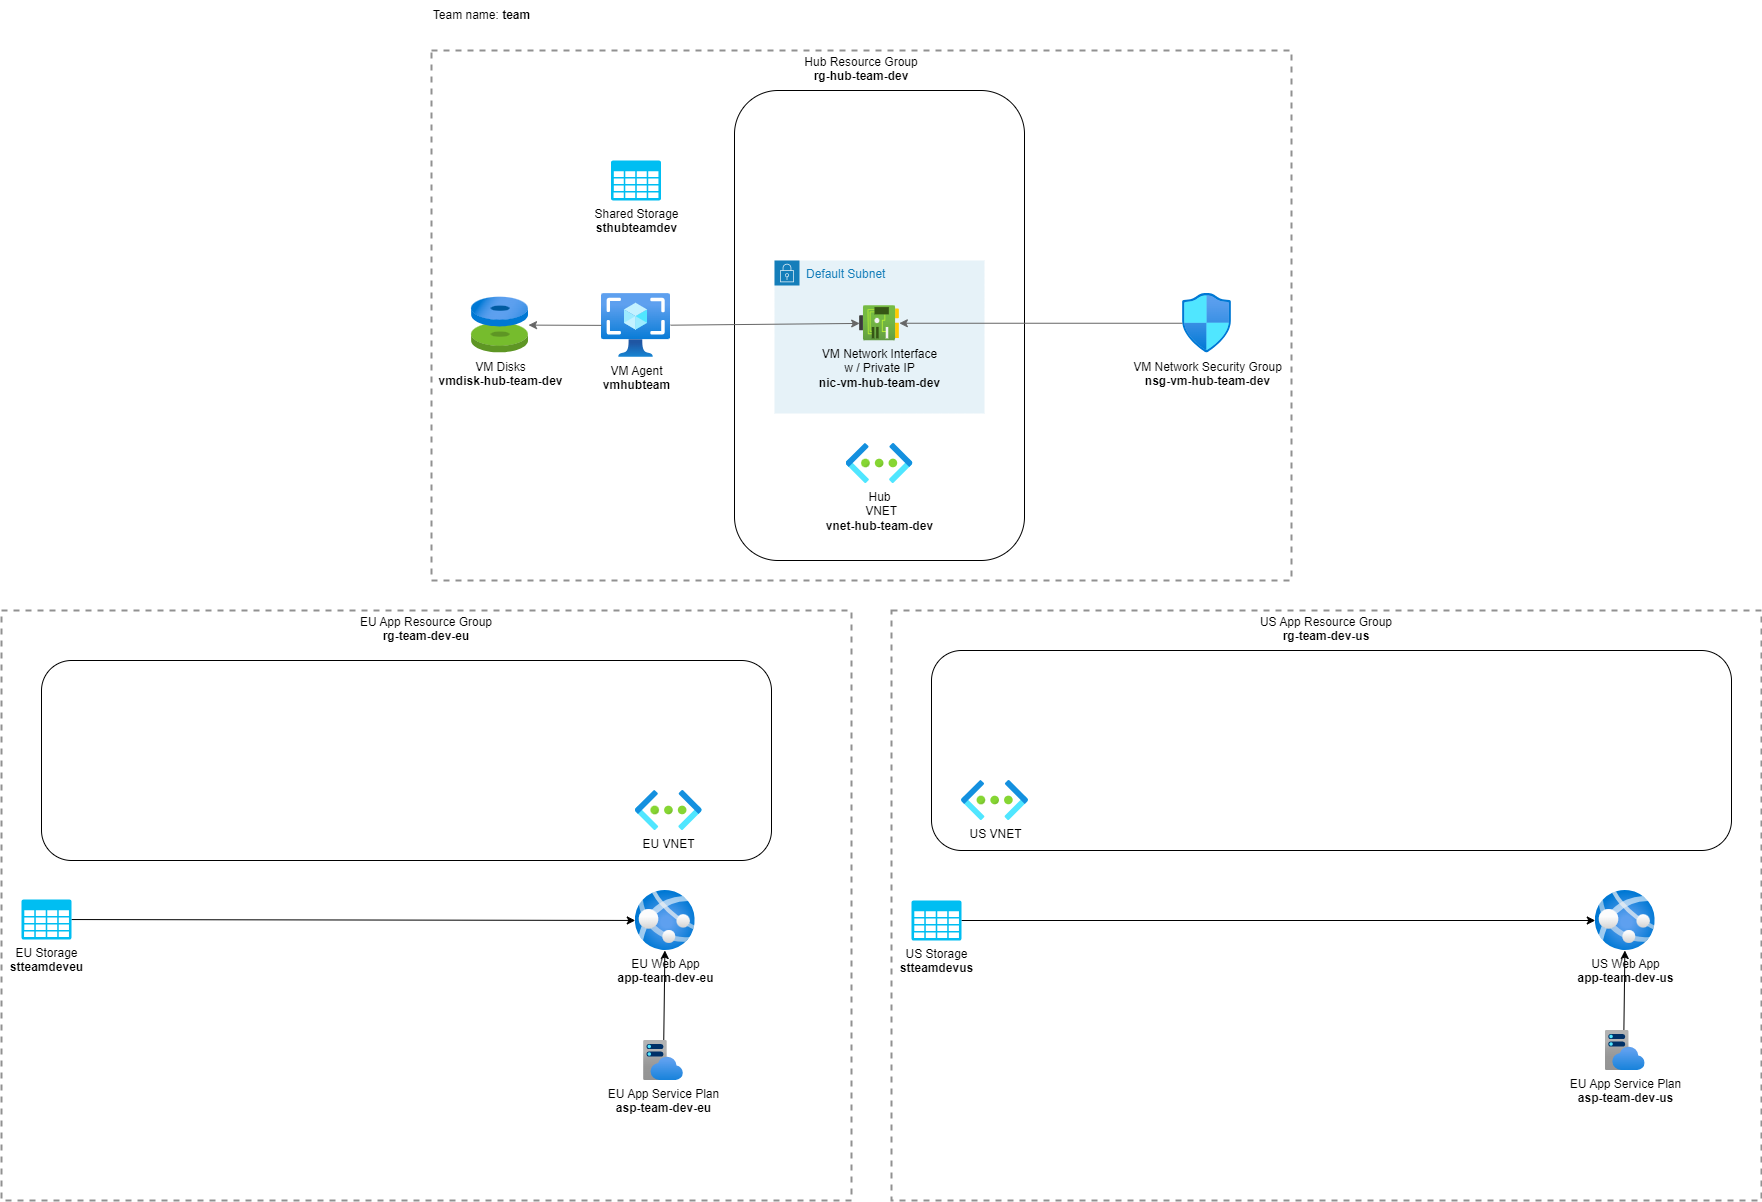

The diagram above was exported from draw.io. Its source (the exported page's mxGraphModel, read from the mxfile embedded in the PNG):
<mxGraphModel dx="560" dy="-244" grid="1" gridSize="10" guides="1" tooltips="1" connect="1" arrows="1" fold="1" page="1" pageScale="1" pageWidth="827" pageHeight="1169" background="#FFFFFF" math="0" shadow="0">
  <root>
    <mxCell id="0" />
    <mxCell id="1" parent="0" />
    <mxCell id="20" value="EU App Resource Group&lt;br style=&quot;border-color: var(--border-color);&quot;&gt;&lt;b style=&quot;border-color: var(--border-color);&quot;&gt;rg-team-dev-eu&lt;/b&gt;" style="fontStyle=0;verticalAlign=top;align=center;spacingTop=-2;fillColor=none;rounded=0;whiteSpace=wrap;html=1;strokeColor=#919191;strokeWidth=2;dashed=1;container=1;collapsible=0;expand=0;recursiveResize=0;" parent="1" vertex="1">
      <mxGeometry x="1310" y="2520" width="850" height="590" as="geometry" />
    </mxCell>
    <mxCell id="98" value="" style="rounded=1;whiteSpace=wrap;html=1;labelBackgroundColor=none;fillColor=none;" parent="20" vertex="1">
      <mxGeometry x="40" y="50" width="730" height="200" as="geometry" />
    </mxCell>
    <mxCell id="106" value="EU VNET" style="aspect=fixed;html=1;points=[];align=center;image;fontSize=12;image=img/lib/azure2/networking/Virtual_Networks.svg;" parent="20" vertex="1">
      <mxGeometry x="633.77" y="180" width="67" height="40" as="geometry" />
    </mxCell>
    <mxCell id="8" value="EU Web App&lt;br&gt;&lt;b&gt;app-team-dev-eu&lt;/b&gt;" style="aspect=fixed;html=1;points=[];align=center;image;fontSize=12;image=img/lib/azure2/compute/App_Services.svg;labelBackgroundColor=none;" parent="20" vertex="1">
      <mxGeometry x="633.77" y="280" width="60" height="60" as="geometry" />
    </mxCell>
    <mxCell id="124" value="" style="edgeStyle=none;html=1;" parent="20" source="7" target="8" edge="1">
      <mxGeometry relative="1" as="geometry" />
    </mxCell>
    <mxCell id="7" value="EU App Service Plan&lt;br&gt;&lt;b&gt;asp-team-dev-eu&lt;/b&gt;" style="aspect=fixed;html=1;points=[];align=center;image;fontSize=12;image=img/lib/azure2/app_services/App_Service_Plans.svg;labelBackgroundColor=none;" parent="20" vertex="1">
      <mxGeometry x="642" y="430" width="40" height="40" as="geometry" />
    </mxCell>
    <mxCell id="128" style="edgeStyle=none;html=1;" parent="20" source="56" target="8" edge="1">
      <mxGeometry relative="1" as="geometry">
        <mxPoint x="249" y="309" as="targetPoint" />
      </mxGeometry>
    </mxCell>
    <mxCell id="56" value="EU Storage&lt;br&gt;&lt;b style=&quot;border-color: var(--border-color);&quot;&gt;stteamdeveu&lt;/b&gt;" style="verticalLabelPosition=bottom;html=1;verticalAlign=top;align=center;strokeColor=none;fillColor=#00BEF2;shape=mxgraph.azure.storage;pointerEvents=1;" parent="20" vertex="1">
      <mxGeometry x="20" y="289" width="50" height="40" as="geometry" />
    </mxCell>
    <mxCell id="132" value="US App Resource Group&lt;br style=&quot;border-color: var(--border-color);&quot;&gt;&lt;b style=&quot;border-color: var(--border-color);&quot;&gt;rg-team-dev-us&lt;/b&gt;" style="fontStyle=0;verticalAlign=top;align=center;spacingTop=-2;fillColor=none;rounded=0;whiteSpace=wrap;html=1;strokeColor=#919191;strokeWidth=2;dashed=1;container=1;collapsible=0;expand=0;recursiveResize=0;" parent="1" vertex="1">
      <mxGeometry x="2200" y="2520" width="870" height="590" as="geometry" />
    </mxCell>
    <mxCell id="133" value="" style="rounded=1;whiteSpace=wrap;html=1;labelBackgroundColor=none;fillColor=none;" parent="132" vertex="1">
      <mxGeometry x="40" y="40" width="800" height="200" as="geometry" />
    </mxCell>
    <mxCell id="135" value="US VNET" style="aspect=fixed;html=1;points=[];align=center;image;fontSize=12;image=img/lib/azure2/networking/Virtual_Networks.svg;" parent="132" vertex="1">
      <mxGeometry x="70" y="170" width="67" height="40" as="geometry" />
    </mxCell>
    <mxCell id="140" value="US Web App&lt;br&gt;&lt;b style=&quot;border-color: var(--border-color);&quot;&gt;app-team-dev-us&lt;/b&gt;" style="aspect=fixed;html=1;points=[];align=center;image;fontSize=12;image=img/lib/azure2/compute/App_Services.svg;labelBackgroundColor=none;" parent="132" vertex="1">
      <mxGeometry x="703.77" y="280" width="60" height="60" as="geometry" />
    </mxCell>
    <mxCell id="141" value="" style="edgeStyle=none;html=1;" parent="132" target="140" edge="1">
      <mxGeometry relative="1" as="geometry">
        <mxPoint x="732.2528571428575" y="430" as="sourcePoint" />
      </mxGeometry>
    </mxCell>
    <mxCell id="151" style="edgeStyle=none;html=1;" parent="132" source="152" target="140" edge="1">
      <mxGeometry relative="1" as="geometry">
        <mxPoint x="313.6842200000001" y="319.6750000000002" as="targetPoint" />
      </mxGeometry>
    </mxCell>
    <mxCell id="152" value="US Storage&lt;br&gt;&lt;b&gt;stteamdevus&lt;/b&gt;" style="verticalLabelPosition=bottom;html=1;verticalAlign=top;align=center;strokeColor=none;fillColor=#00BEF2;shape=mxgraph.azure.storage;pointerEvents=1;" parent="132" vertex="1">
      <mxGeometry x="20" y="290" width="50" height="40" as="geometry" />
    </mxCell>
    <mxCell id="214" value="EU App Service Plan&lt;br&gt;&lt;b&gt;asp-team-dev-us&lt;/b&gt;" style="aspect=fixed;html=1;points=[];align=center;image;fontSize=12;image=img/lib/azure2/app_services/App_Service_Plans.svg;labelBackgroundColor=none;" parent="132" vertex="1">
      <mxGeometry x="713.77" y="420" width="40" height="40" as="geometry" />
    </mxCell>
    <mxCell id="215" value="Hub Resource Group&lt;br style=&quot;border-color: var(--border-color);&quot;&gt;&lt;b style=&quot;border-color: var(--border-color);&quot;&gt;rg-hub-team-dev&lt;/b&gt;" style="fontStyle=0;verticalAlign=top;align=center;spacingTop=-2;fillColor=none;rounded=0;whiteSpace=wrap;html=1;strokeColor=#919191;strokeWidth=2;dashed=1;container=1;collapsible=0;expand=0;recursiveResize=0;" parent="1" vertex="1">
      <mxGeometry x="1740" y="1960" width="860" height="530" as="geometry" />
    </mxCell>
    <mxCell id="216" value="&lt;span style=&quot;background-color: rgb(255, 255, 255);&quot;&gt;VM Agent&lt;br&gt;&lt;b&gt;vmhubteam&lt;/b&gt;&lt;br&gt;&lt;/span&gt;" style="aspect=fixed;html=1;points=[];align=center;image;fontSize=12;image=img/lib/azure2/compute/Images.svg;labelBackgroundColor=none;" parent="215" vertex="1">
      <mxGeometry x="170" y="243" width="69" height="64" as="geometry" />
    </mxCell>
    <mxCell id="217" value="VM Network Security Group&lt;br&gt;&lt;b&gt;nsg-vm-hub-team-dev&lt;/b&gt;" style="aspect=fixed;html=1;points=[];align=center;image;fontSize=12;image=img/lib/azure2/networking/Network_Security_Groups.svg;" parent="215" vertex="1">
      <mxGeometry x="750.9999999999999" y="243" width="49" height="59.5" as="geometry" />
    </mxCell>
    <mxCell id="218" value="&lt;span style=&quot;background-color: rgb(255, 255, 255);&quot;&gt;VM Disks&lt;br&gt;&lt;b&gt;vmdisk-hub-team-dev&lt;/b&gt;&lt;/span&gt;" style="aspect=fixed;html=1;points=[];align=center;image;fontSize=12;image=img/lib/azure2/compute/Disks.svg;labelBackgroundColor=none;fillColor=none;" parent="215" vertex="1">
      <mxGeometry x="40" y="246.5" width="56.99999999999999" height="56.00000000000001" as="geometry" />
    </mxCell>
    <mxCell id="219" style="edgeStyle=none;html=1;strokeColor=#666666;" parent="215" source="216" target="218" edge="1">
      <mxGeometry relative="1" as="geometry" />
    </mxCell>
    <mxCell id="220" value="" style="rounded=1;whiteSpace=wrap;html=1;labelBackgroundColor=none;fillColor=none;" parent="215" vertex="1">
      <mxGeometry x="303" y="40" width="290" height="470" as="geometry" />
    </mxCell>
    <mxCell id="221" value="&lt;span style=&quot;background-color: rgb(255, 255, 255);&quot;&gt;Hub&lt;br&gt;&amp;nbsp;VNET&lt;br&gt;&lt;b&gt;vnet-hub-team-dev&lt;/b&gt;&lt;/span&gt;" style="aspect=fixed;html=1;points=[];align=center;image;fontSize=12;image=img/lib/azure2/networking/Virtual_Networks.svg;" parent="215" vertex="1">
      <mxGeometry x="414.5" y="393" width="67" height="40" as="geometry" />
    </mxCell>
    <mxCell id="222" value="Default Subnet" style="points=[[0,0],[0.25,0],[0.5,0],[0.75,0],[1,0],[1,0.25],[1,0.5],[1,0.75],[1,1],[0.75,1],[0.5,1],[0.25,1],[0,1],[0,0.75],[0,0.5],[0,0.25]];outlineConnect=0;gradientColor=none;html=1;whiteSpace=wrap;fontSize=12;fontStyle=0;container=1;pointerEvents=0;collapsible=0;recursiveResize=0;shape=mxgraph.aws4.group;grIcon=mxgraph.aws4.group_security_group;grStroke=0;strokeColor=#147EBA;fillColor=#E6F2F8;verticalAlign=top;align=left;spacingLeft=30;fontColor=#147EBA;dashed=0;" parent="215" vertex="1">
      <mxGeometry x="343" y="210" width="210" height="153" as="geometry" />
    </mxCell>
    <mxCell id="223" value="VM Network Interface&lt;br&gt;w / Private IP&lt;br&gt;&lt;b&gt;nic-vm-hub-team-dev&lt;/b&gt;" style="aspect=fixed;html=1;points=[];align=center;image;fontSize=12;image=img/lib/azure2/networking/Network_Interfaces.svg;labelBackgroundColor=none;" parent="222" vertex="1">
      <mxGeometry x="85.17000000000007" y="45.25" width="39.67" height="35" as="geometry" />
    </mxCell>
    <mxCell id="224" style="edgeStyle=none;html=1;strokeColor=#666666;" parent="215" source="216" target="223" edge="1">
      <mxGeometry relative="1" as="geometry" />
    </mxCell>
    <mxCell id="225" style="edgeStyle=none;html=1;endArrow=none;endFill=0;startArrow=classic;startFill=1;strokeColor=#666666;" parent="215" source="223" target="217" edge="1">
      <mxGeometry relative="1" as="geometry" />
    </mxCell>
    <mxCell id="226" value="&lt;span style=&quot;background-color: rgb(255, 255, 255);&quot;&gt;Shared Storage&lt;br&gt;&lt;b&gt;sthubteamdev&lt;/b&gt;&lt;br&gt;&lt;/span&gt;" style="verticalLabelPosition=bottom;html=1;verticalAlign=top;align=center;strokeColor=none;fillColor=#00BEF2;shape=mxgraph.azure.storage;pointerEvents=1;" parent="215" vertex="1">
      <mxGeometry x="179.5" y="110" width="50" height="40" as="geometry" />
    </mxCell>
    <mxCell id="227" value="Team name: &lt;b&gt;team&lt;/b&gt;&lt;br&gt;" style="text;html=1;align=center;verticalAlign=middle;resizable=0;points=[];autosize=1;strokeColor=none;fillColor=none;" parent="1" vertex="1">
      <mxGeometry x="1730" y="1910" width="120" height="30" as="geometry" />
    </mxCell>
  </root>
</mxGraphModel>